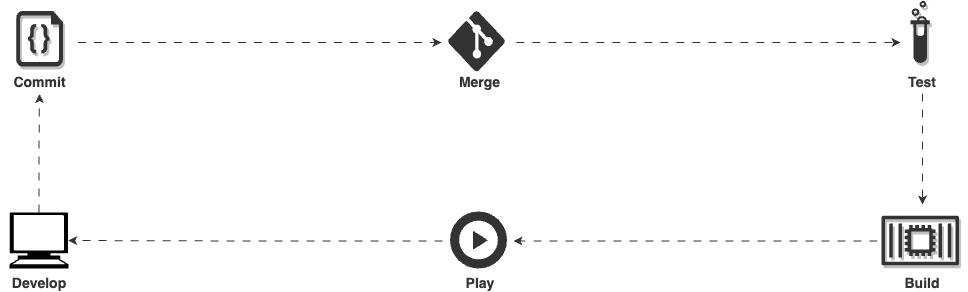

The diagram above was exported from draw.io. Its source (the exported page's mxGraphModel, read from the mxfile embedded in the PNG):
<mxGraphModel dx="1594" dy="2049" grid="1" gridSize="10" guides="1" tooltips="1" connect="1" arrows="1" fold="1" page="0" pageScale="1" pageWidth="827" pageHeight="1169" background="none" math="0" shadow="0">
  <root>
    <mxCell id="0" />
    <mxCell id="1" parent="0" />
    <mxCell id="7NwY77T_Ww3O3tHk06RX-36" style="edgeStyle=orthogonalEdgeStyle;rounded=1;orthogonalLoop=1;jettySize=auto;html=1;exitX=1;exitY=0.5;exitDx=0;exitDy=0;dashed=1;dashPattern=8 8;strokeColor=#333333;fontSize=14;fontColor=#333333;" edge="1" parent="1">
      <mxGeometry relative="1" as="geometry">
        <mxPoint x="619" y="-773" as="targetPoint" />
        <mxPoint x="235" y="-773.02" as="sourcePoint" />
      </mxGeometry>
    </mxCell>
    <mxCell id="7NwY77T_Ww3O3tHk06RX-27" value="Merge" style="rounded=1;whiteSpace=wrap;html=1;shadow=1;strokeColor=none;fillColor=none;gradientColor=none;fontColor=#333333;verticalAlign=bottom;container=0;fontSize=14;fontStyle=1" vertex="1" parent="1">
      <mxGeometry x="160" y="-810.52" width="77" height="89" as="geometry" />
    </mxCell>
    <mxCell id="7NwY77T_Ww3O3tHk06RX-23" style="edgeStyle=orthogonalEdgeStyle;rounded=1;orthogonalLoop=1;jettySize=auto;html=1;exitX=0;exitY=0.5;exitDx=0;exitDy=0;entryX=0.995;entryY=0.5;entryDx=0;entryDy=0;entryPerimeter=0;dashed=1;dashPattern=8 8;strokeColor=#333333;fontSize=14;fontColor=#333333;" edge="1" parent="1" source="7NwY77T_Ww3O3tHk06RX-17" target="7NwY77T_Ww3O3tHk06RX-21">
      <mxGeometry relative="1" as="geometry" />
    </mxCell>
    <mxCell id="7NwY77T_Ww3O3tHk06RX-17" value="" style="rounded=0;whiteSpace=wrap;html=1;fontSize=14;fontColor=#333333;fillColor=none;strokeColor=none;" vertex="1" parent="1">
      <mxGeometry x="161" y="-618" width="71" height="87" as="geometry" />
    </mxCell>
    <mxCell id="7NwY77T_Ww3O3tHk06RX-31" style="edgeStyle=orthogonalEdgeStyle;rounded=1;orthogonalLoop=1;jettySize=auto;html=1;exitX=1;exitY=0.5;exitDx=0;exitDy=0;entryX=0;entryY=0.5;entryDx=0;entryDy=0;dashed=1;dashPattern=8 8;strokeColor=#333333;fontSize=14;fontColor=#333333;" edge="1" parent="1">
      <mxGeometry relative="1" as="geometry">
        <mxPoint x="-203.5" y="-773.02" as="sourcePoint" />
        <mxPoint x="160" y="-773.02" as="targetPoint" />
      </mxGeometry>
    </mxCell>
    <mxCell id="ti74EGm9thVuGcv71tg_-48" value="Commit" style="rounded=1;whiteSpace=wrap;html=1;shadow=1;strokeColor=none;fillColor=none;gradientColor=none;fontColor=#333333;verticalAlign=bottom;container=0;fontSize=14;fontStyle=1" parent="1" vertex="1">
      <mxGeometry x="-280.5" y="-810.52" width="77" height="89" as="geometry" />
    </mxCell>
    <mxCell id="7NwY77T_Ww3O3tHk06RX-15" value="" style="rounded=0;whiteSpace=wrap;html=1;fontSize=14;fontColor=#333333;fillColor=none;strokeColor=none;" vertex="1" parent="1">
      <mxGeometry x="596" y="-611" width="90" height="73" as="geometry" />
    </mxCell>
    <mxCell id="ti74EGm9thVuGcv71tg_-12" value="" style="sketch=0;outlineConnect=0;fontColor=#333333;gradientColor=none;fillColor=#333333;strokeColor=none;dashed=0;verticalLabelPosition=bottom;verticalAlign=top;align=center;html=1;fontSize=14;fontStyle=1;aspect=fixed;pointerEvents=1;shape=mxgraph.aws4.container_2;shadow=1;flipH=1;" parent="1" vertex="1">
      <mxGeometry x="600" y="-600" width="77.42" height="50" as="geometry" />
    </mxCell>
    <mxCell id="ti74EGm9thVuGcv71tg_-58" value="" style="sketch=0;html=1;aspect=fixed;strokeColor=none;shadow=1;align=center;verticalAlign=bottom;fillColor=#333333;shape=mxgraph.gcp2.biomedical_test_tube;fontSize=14;fontColor=#333333;fontStyle=1;spacingTop=10;spacing=-23;" parent="1" vertex="1">
      <mxGeometry x="629.1" y="-814.52" width="19.23" height="62" as="geometry" />
    </mxCell>
    <mxCell id="7NwY77T_Ww3O3tHk06RX-7" value="Develop" style="text;html=1;strokeColor=none;fillColor=none;align=center;verticalAlign=middle;whiteSpace=wrap;rounded=0;fontColor=#333333;fontSize=14;fontStyle=1" vertex="1" parent="1">
      <mxGeometry x="-272" y="-541" width="60" height="17" as="geometry" />
    </mxCell>
    <mxCell id="7NwY77T_Ww3O3tHk06RX-16" style="edgeStyle=orthogonalEdgeStyle;rounded=1;orthogonalLoop=1;jettySize=auto;html=1;exitX=0;exitY=0.5;exitDx=0;exitDy=0;dashed=1;dashPattern=8 8;strokeColor=#333333;fontSize=14;fontColor=#333333;" edge="1" parent="1" source="7NwY77T_Ww3O3tHk06RX-15" target="7NwY77T_Ww3O3tHk06RX-17">
      <mxGeometry relative="1" as="geometry">
        <mxPoint x="390" y="-574" as="targetPoint" />
      </mxGeometry>
    </mxCell>
    <mxCell id="7NwY77T_Ww3O3tHk06RX-3" value="" style="sketch=0;html=1;aspect=fixed;strokeColor=none;shadow=0;align=center;verticalAlign=bottom;fillColor=#333333;shape=mxgraph.gcp2.play_start;fontColor=#333333;" vertex="1" parent="1">
      <mxGeometry x="168.5" y="-604" width="57" height="57" as="geometry" />
    </mxCell>
    <mxCell id="7NwY77T_Ww3O3tHk06RX-5" value="Play" style="text;html=1;strokeColor=none;fillColor=none;align=center;verticalAlign=middle;whiteSpace=wrap;rounded=0;fontColor=#333333;fontSize=14;fontStyle=1" vertex="1" parent="1">
      <mxGeometry x="168.5" y="-541" width="60" height="17" as="geometry" />
    </mxCell>
    <mxCell id="7NwY77T_Ww3O3tHk06RX-19" value="Build" style="text;html=1;strokeColor=none;fillColor=none;align=center;verticalAlign=middle;whiteSpace=wrap;rounded=0;fontColor=#333333;fontSize=14;fontStyle=1" vertex="1" parent="1">
      <mxGeometry x="611" y="-541" width="60" height="17" as="geometry" />
    </mxCell>
    <mxCell id="ti74EGm9thVuGcv71tg_-10" value="" style="verticalLabelPosition=bottom;html=1;verticalAlign=top;align=center;strokeColor=none;fillColor=#333333;shape=mxgraph.azure.code_file;pointerEvents=1;shadow=1;container=0;fontColor=#333333;" parent="1" vertex="1">
      <mxGeometry x="-265.37" y="-804.52" width="46.75" height="55.53" as="geometry" />
    </mxCell>
    <mxCell id="7NwY77T_Ww3O3tHk06RX-22" style="edgeStyle=orthogonalEdgeStyle;rounded=1;orthogonalLoop=1;jettySize=auto;html=1;exitX=0.5;exitY=0;exitDx=0;exitDy=0;exitPerimeter=0;entryX=0.5;entryY=1;entryDx=0;entryDy=0;dashed=1;dashPattern=8 8;strokeColor=#333333;fontSize=14;fontColor=#333333;" edge="1" parent="1" source="7NwY77T_Ww3O3tHk06RX-21" target="ti74EGm9thVuGcv71tg_-48">
      <mxGeometry relative="1" as="geometry" />
    </mxCell>
    <mxCell id="7NwY77T_Ww3O3tHk06RX-21" value="" style="shape=mxgraph.signs.tech.computer;html=1;pointerEvents=1;fillColor=#000000;strokeColor=none;verticalLabelPosition=bottom;verticalAlign=top;align=center;fontSize=14;fontColor=#333333;" vertex="1" parent="1">
      <mxGeometry x="-272" y="-603" width="59" height="56" as="geometry" />
    </mxCell>
    <mxCell id="7NwY77T_Ww3O3tHk06RX-33" style="edgeStyle=orthogonalEdgeStyle;rounded=1;orthogonalLoop=1;jettySize=auto;html=1;exitX=0.5;exitY=1;exitDx=0;exitDy=0;entryX=0.5;entryY=0;entryDx=0;entryDy=0;dashed=1;dashPattern=8 8;strokeColor=#333333;fontSize=14;fontColor=#333333;" edge="1" parent="1" source="7NwY77T_Ww3O3tHk06RX-28" target="7NwY77T_Ww3O3tHk06RX-15">
      <mxGeometry relative="1" as="geometry" />
    </mxCell>
    <mxCell id="7NwY77T_Ww3O3tHk06RX-28" value="Test" style="rounded=1;whiteSpace=wrap;html=1;shadow=1;strokeColor=none;fillColor=none;gradientColor=none;fontColor=#333333;verticalAlign=bottom;container=0;fontSize=14;fontStyle=1" vertex="1" parent="1">
      <mxGeometry x="623" y="-810.99" width="36" height="89" as="geometry" />
    </mxCell>
    <mxCell id="7NwY77T_Ww3O3tHk06RX-35" value="" style="verticalLabelPosition=bottom;html=1;verticalAlign=top;align=center;strokeColor=none;fillColor=#333333;shape=mxgraph.azure.git_repository;fontSize=14;fontColor=#333333;" vertex="1" parent="1">
      <mxGeometry x="166.5" y="-804.52" width="57" height="60.25" as="geometry" />
    </mxCell>
  </root>
</mxGraphModel>